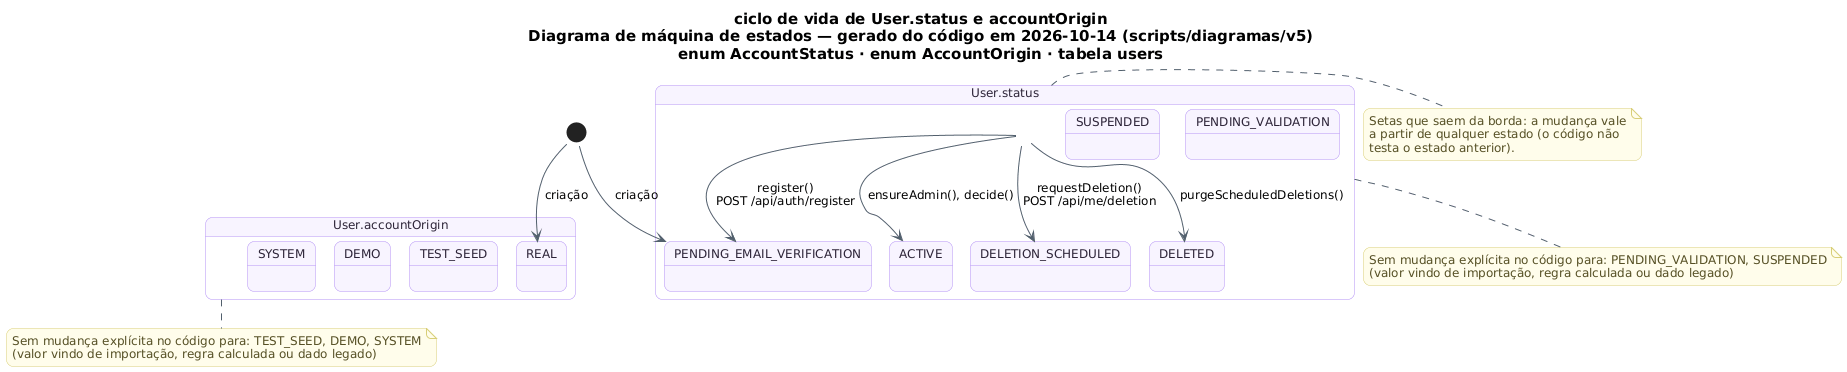

The diagram above was rendered by PlantUML. Its source (embedded in the PNG):
@startuml SEG_MaquinaDeEstados_Conta
!pragma layout smetana
skinparam backgroundColor #FFFFFF
skinparam shadowing false
skinparam defaultFontName "DejaVu Sans"
skinparam defaultFontSize 12
skinparam titleFontSize 15
skinparam roundcorner 14
skinparam ArrowColor #52606D
skinparam note {
  BackgroundColor #FFFDEB
  BorderColor #D8CE78
  FontColor #554F24
}
skinparam state {
  BackgroundColor #F8F4FF
  BorderColor #B695F5
  FontColor #2D2438
  StartColor #20A77A
  EndColor #4B5563
}
title ciclo de vida de User.status e accountOrigin\nDiagrama de máquina de estados — gerado do código em 2026-10-14 (scripts/diagramas/v5)\nenum AccountStatus · enum AccountOrigin · tabela users

state "User.status" as Ciclo_User {
  state Ciclo_User_PENDING_EMAIL_VERIFICATION as "PENDING_EMAIL_VERIFICATION"
  state Ciclo_User_ACTIVE as "ACTIVE"
  state Ciclo_User_PENDING_VALIDATION as "PENDING_VALIDATION"
  state Ciclo_User_SUSPENDED as "SUSPENDED"
  state Ciclo_User_DELETION_SCHEDULED as "DELETION_SCHEDULED"
  state Ciclo_User_DELETED as "DELETED"
}
[*] --> Ciclo_User_PENDING_EMAIL_VERIFICATION : criação
Ciclo_User --> Ciclo_User_ACTIVE : ensureAdmin(), decide()
Ciclo_User --> Ciclo_User_DELETED : purgeScheduledDeletions()
Ciclo_User --> Ciclo_User_DELETION_SCHEDULED : requestDeletion()\nPOST /api/me/deletion
Ciclo_User --> Ciclo_User_PENDING_EMAIL_VERIFICATION : register()\nPOST /api/auth/register
note bottom of Ciclo_User
  Sem mudança explícita no código para: PENDING_VALIDATION, SUSPENDED
  (valor vindo de importação, regra calculada ou dado legado)
end note
state "User.accountOrigin" as Ciclo_User_accountOrigin {
  state Ciclo_User_accountOrigin_REAL as "REAL"
  state Ciclo_User_accountOrigin_TEST_SEED as "TEST_SEED"
  state Ciclo_User_accountOrigin_DEMO as "DEMO"
  state Ciclo_User_accountOrigin_SYSTEM as "SYSTEM"
}
[*] --> Ciclo_User_accountOrigin_REAL : criação
note bottom of Ciclo_User_accountOrigin
  Sem mudança explícita no código para: TEST_SEED, DEMO, SYSTEM
  (valor vindo de importação, regra calculada ou dado legado)
end note
note right of Ciclo_User
  Setas que saem da borda: a mudança vale
  a partir de qualquer estado (o código não
  testa o estado anterior).
end note
@enduml